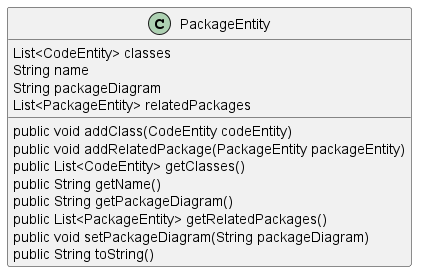

The diagram above was rendered by PlantUML. Its source (embedded in the PNG):
@startuml
skinparam linetype Ortho
class PackageEntity {
    List<CodeEntity> classes
    String name
    String packageDiagram
    List<PackageEntity> relatedPackages
    public void addClass(CodeEntity codeEntity)
    public void addRelatedPackage(PackageEntity packageEntity)
    public List<CodeEntity> getClasses()
    public String getName()
    public String getPackageDiagram()
    public List<PackageEntity> getRelatedPackages()
    public void setPackageDiagram(String packageDiagram)
    public String toString()
}
@enduml